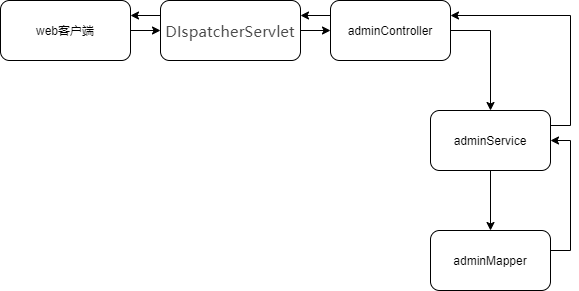

The diagram above was exported from draw.io. Its source (the exported page's mxGraphModel, read from the mxfile embedded in the PNG):
<mxGraphModel dx="1038" dy="547" grid="1" gridSize="10" guides="1" tooltips="1" connect="1" arrows="1" fold="1" page="1" pageScale="1" pageWidth="827" pageHeight="1169" math="0" shadow="0">
  <root>
    <mxCell id="0" />
    <mxCell id="1" parent="0" />
    <mxCell id="8QXJ4lAtHMfBniOnytLf-12" style="edgeStyle=orthogonalEdgeStyle;rounded=0;orthogonalLoop=1;jettySize=auto;html=1;" parent="1" source="8QXJ4lAtHMfBniOnytLf-1" target="8QXJ4lAtHMfBniOnytLf-11" edge="1">
      <mxGeometry relative="1" as="geometry" />
    </mxCell>
    <mxCell id="8QXJ4lAtHMfBniOnytLf-1" value="web客户端" style="rounded=1;whiteSpace=wrap;html=1;" parent="1" vertex="1">
      <mxGeometry x="100" y="110" width="130" height="60" as="geometry" />
    </mxCell>
    <mxCell id="8QXJ4lAtHMfBniOnytLf-5" style="edgeStyle=orthogonalEdgeStyle;rounded=0;orthogonalLoop=1;jettySize=auto;html=1;" parent="1" source="8QXJ4lAtHMfBniOnytLf-4" edge="1">
      <mxGeometry relative="1" as="geometry">
        <mxPoint x="590" y="220" as="targetPoint" />
      </mxGeometry>
    </mxCell>
    <mxCell id="8QXJ4lAtHMfBniOnytLf-15" style="edgeStyle=orthogonalEdgeStyle;rounded=0;orthogonalLoop=1;jettySize=auto;html=1;exitX=0;exitY=0.25;exitDx=0;exitDy=0;entryX=1;entryY=0.25;entryDx=0;entryDy=0;" parent="1" source="8QXJ4lAtHMfBniOnytLf-4" target="8QXJ4lAtHMfBniOnytLf-11" edge="1">
      <mxGeometry relative="1" as="geometry" />
    </mxCell>
    <mxCell id="8QXJ4lAtHMfBniOnytLf-4" value="adminController" style="rounded=1;whiteSpace=wrap;html=1;" parent="1" vertex="1">
      <mxGeometry x="430" y="110" width="120" height="60" as="geometry" />
    </mxCell>
    <mxCell id="8QXJ4lAtHMfBniOnytLf-7" style="edgeStyle=orthogonalEdgeStyle;rounded=0;orthogonalLoop=1;jettySize=auto;html=1;" parent="1" source="8QXJ4lAtHMfBniOnytLf-6" edge="1">
      <mxGeometry relative="1" as="geometry">
        <mxPoint x="590" y="340" as="targetPoint" />
      </mxGeometry>
    </mxCell>
    <mxCell id="8QXJ4lAtHMfBniOnytLf-10" style="edgeStyle=orthogonalEdgeStyle;rounded=0;orthogonalLoop=1;jettySize=auto;html=1;exitX=1;exitY=0.25;exitDx=0;exitDy=0;entryX=1;entryY=0.25;entryDx=0;entryDy=0;" parent="1" source="8QXJ4lAtHMfBniOnytLf-6" target="8QXJ4lAtHMfBniOnytLf-4" edge="1">
      <mxGeometry relative="1" as="geometry" />
    </mxCell>
    <mxCell id="8QXJ4lAtHMfBniOnytLf-6" value="adminService" style="rounded=1;whiteSpace=wrap;html=1;" parent="1" vertex="1">
      <mxGeometry x="530" y="220" width="120" height="60" as="geometry" />
    </mxCell>
    <mxCell id="8QXJ4lAtHMfBniOnytLf-9" style="edgeStyle=orthogonalEdgeStyle;rounded=0;orthogonalLoop=1;jettySize=auto;html=1;entryX=1;entryY=0.5;entryDx=0;entryDy=0;" parent="1" source="8QXJ4lAtHMfBniOnytLf-8" target="8QXJ4lAtHMfBniOnytLf-6" edge="1">
      <mxGeometry relative="1" as="geometry">
        <Array as="points">
          <mxPoint x="670" y="360" />
          <mxPoint x="670" y="250" />
        </Array>
      </mxGeometry>
    </mxCell>
    <mxCell id="8QXJ4lAtHMfBniOnytLf-8" value="adminMapper" style="rounded=1;whiteSpace=wrap;html=1;" parent="1" vertex="1">
      <mxGeometry x="530" y="340" width="120" height="60" as="geometry" />
    </mxCell>
    <mxCell id="8QXJ4lAtHMfBniOnytLf-13" style="edgeStyle=orthogonalEdgeStyle;rounded=0;orthogonalLoop=1;jettySize=auto;html=1;entryX=0;entryY=0.5;entryDx=0;entryDy=0;" parent="1" source="8QXJ4lAtHMfBniOnytLf-11" target="8QXJ4lAtHMfBniOnytLf-4" edge="1">
      <mxGeometry relative="1" as="geometry" />
    </mxCell>
    <mxCell id="8QXJ4lAtHMfBniOnytLf-14" style="edgeStyle=orthogonalEdgeStyle;rounded=0;orthogonalLoop=1;jettySize=auto;html=1;exitX=0;exitY=0.25;exitDx=0;exitDy=0;entryX=1;entryY=0.25;entryDx=0;entryDy=0;" parent="1" source="8QXJ4lAtHMfBniOnytLf-11" target="8QXJ4lAtHMfBniOnytLf-1" edge="1">
      <mxGeometry relative="1" as="geometry" />
    </mxCell>
    <mxCell id="8QXJ4lAtHMfBniOnytLf-11" value="&lt;span style=&quot;color: rgb(74 , 74 , 74) ; font-family: &amp;#34;ubuntu&amp;#34; , &amp;#34;roboto&amp;#34; , &amp;#34;open sans&amp;#34; , &amp;#34;microsoft yahei&amp;#34; , sans-serif ; font-size: 15.4px ; text-align: left ; background-color: rgb(255 , 255 , 255)&quot;&gt;DIspatcherServlet&lt;/span&gt;" style="rounded=1;whiteSpace=wrap;html=1;" parent="1" vertex="1">
      <mxGeometry x="260" y="110" width="140" height="60" as="geometry" />
    </mxCell>
  </root>
</mxGraphModel>